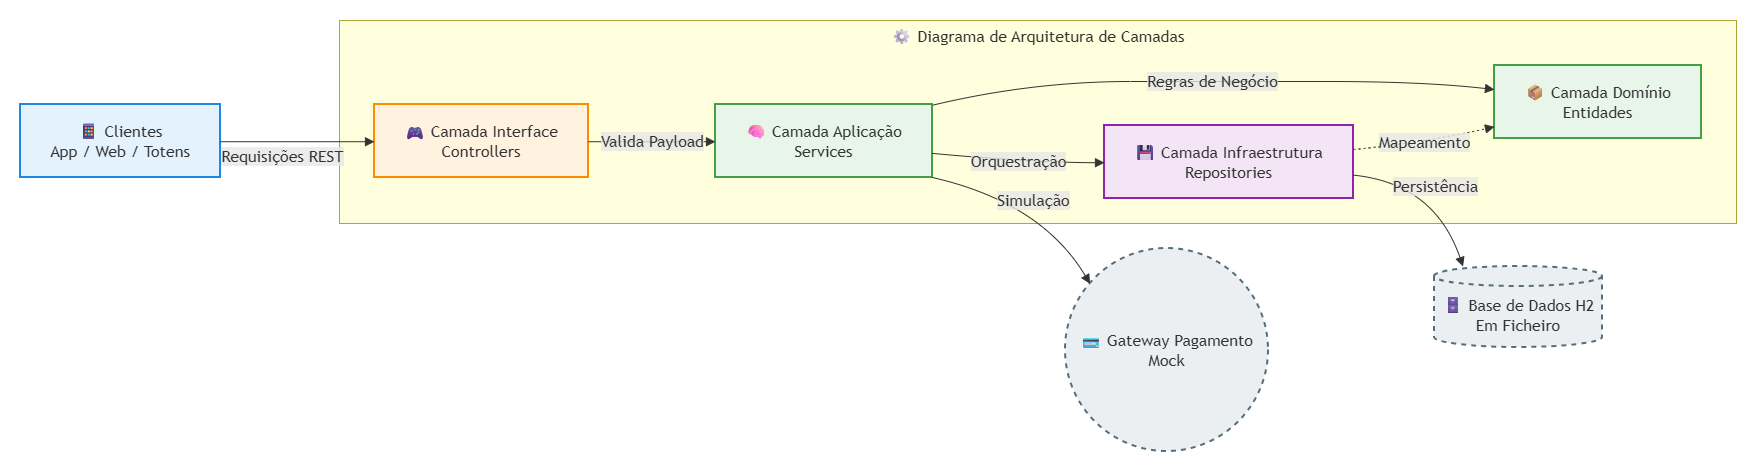

The diagram above was exported from draw.io. Its source (the exported page's mxGraphModel, read from the mxfile embedded in the PNG):
<mxGraphModel dx="2367" dy="888" grid="0" gridSize="10" guides="1" tooltips="1" connect="1" arrows="1" fold="1" page="1" pageScale="1" pageWidth="827" pageHeight="1169" background="none" math="0" shadow="0">
  <root>
    <mxCell id="0" />
    <mxCell id="1" parent="0" />
    <UserObject label="" mermaidData="{&#10;  &quot;data&quot;: &quot;graph LR\n    %% Configuração de Estilos Visuais\n    classDef cliente fill:#E3F2FD,stroke:#1E88E5,stroke-width:2px;\n    classDef controller fill:#FFF3E0,stroke:#FB8C00,stroke-width:2px;\n    classDef servico fill:#E8F5E9,stroke:#43A047,stroke-width:2px;\n    classDef repositorio fill:#F3E5F5,stroke:#8E24AA,stroke-width:2px;\n    classDef externo fill:#ECEFF1,stroke:#546E7A,stroke-width:2px,stroke-dasharray: 5 5;\n\n    %% Fluxo do Sistema\n    Client[📱 Clientes&lt;br&gt;App / Web / Totens] --&gt;|Requisições REST| Ctrl[🎮 Camada Interface&lt;br&gt;Controllers]\n    \n    subgraph Spring[⚙ Back-End: Spring Boot]\n        Ctrl --&gt;|Valida Payload| Svc[🧠 Camada Aplicação&lt;br&gt;Services]\n        Svc --&gt;|Regras de Negócio| Dom[📦 Camada Domínio&lt;br&gt;Entidades]\n        Svc --&gt;|Orquestração| Rep[💾 Camada Infraestrutura&lt;br&gt;Repositories]\n        Rep -.-&gt;|Mapeamento| Dom\n    end\n    \n    Rep --&gt;|Persistência| DB[(🗄 Base de Dados H2&lt;br&gt;Em Ficheiro)]\n    Svc --&gt;|Simulação| Gateway((💳 Gateway Pagamento&lt;br&gt;Mock))\n\n    %% Aplicação dos Estilos\n    class Client cliente;\n    class Ctrl controller;\n    class Svc,Dom servico;\n    class Rep repositorio;\n    class DB,Gateway externo;&quot;,&#10;  &quot;config&quot;: null&#10;}" id="Bv8H3w697Wk2B9JsrAQi-34">
      <mxCell connectable="0" parent="1" style="group;transparentBounds=1;editIcon=1;lockedGroup=0;groupPadding=20;" vertex="1">
        <mxGeometry as="geometry" />
      </mxCell>
    </UserObject>
    <UserObject label="⚙ Diagrama de Arquitetura de Camadas" mermaidId="n:Spring" mermaidBaseStyle="html=1;whiteSpace=wrap;strokeWidth=1;verticalAlign=top;fillColor=light-dark(#ffffde,#1f2020);strokeColor=light-dark(#aaaa33,#cccccc);fontColor=light-dark(#333333,#cccccc);fontFamily=Trebuchet MS,Verdana,Arial,sans-serif;fontSize=16;" mermaidBaseValue="⚙ Back-End: Spring Boot" id="Bv8H3w697Wk2B9JsrAQi-35">
      <mxCell parent="Bv8H3w697Wk2B9JsrAQi-34" style="html=1;whiteSpace=wrap;strokeWidth=1;verticalAlign=top;fillColor=light-dark(#ffffde,#1f2020);strokeColor=light-dark(#aaaa33,#cccccc);fontColor=light-dark(#333333,#cccccc);fontFamily=Trebuchet MS,Verdana,Arial,sans-serif;fontSize=16;" vertex="1">
        <mxGeometry height="203" width="1397" x="563" y="37" as="geometry" />
      </mxCell>
    </UserObject>
    <UserObject label="🎮 Camada Interface&#10;Controllers" mermaidId="n:Ctrl" mermaidBaseStyle="html=1;whiteSpace=wrap;strokeWidth=2;fillColor=#FFF3E0;strokeColor=#FB8C00;fontColor=light-dark(#333333,#cccccc);fontFamily=Trebuchet MS,Verdana,Arial,sans-serif;fontSize=16;" mermaidBaseValue="🎮 Camada Interface&#10;Controllers" id="Bv8H3w697Wk2B9JsrAQi-36">
      <mxCell parent="Bv8H3w697Wk2B9JsrAQi-35" style="html=1;whiteSpace=wrap;strokeWidth=2;fillColor=#FFF3E0;strokeColor=#FB8C00;fontColor=light-dark(#333333,#cccccc);fontFamily=Trebuchet MS,Verdana,Arial,sans-serif;fontSize=16;" vertex="1">
        <mxGeometry height="73" width="214" x="35" y="84" as="geometry" />
      </mxCell>
    </UserObject>
    <UserObject label="🧠 Camada Aplicação&#10;Services" mermaidId="n:Svc" mermaidBaseStyle="html=1;whiteSpace=wrap;strokeWidth=2;fillColor=#E8F5E9;strokeColor=#43A047;fontColor=light-dark(#333333,#cccccc);fontFamily=Trebuchet MS,Verdana,Arial,sans-serif;fontSize=16;" mermaidBaseValue="🧠 Camada Aplicação&#10;Services" id="Bv8H3w697Wk2B9JsrAQi-37">
      <mxCell parent="Bv8H3w697Wk2B9JsrAQi-35" style="html=1;whiteSpace=wrap;strokeWidth=2;fillColor=#E8F5E9;strokeColor=#43A047;fontColor=light-dark(#333333,#cccccc);fontFamily=Trebuchet MS,Verdana,Arial,sans-serif;fontSize=16;" vertex="1">
        <mxGeometry height="73" width="217" x="376" y="84" as="geometry" />
      </mxCell>
    </UserObject>
    <UserObject label="📦 Camada Domínio&#10;Entidades" mermaidId="n:Dom" mermaidBaseStyle="html=1;whiteSpace=wrap;strokeWidth=2;fillColor=#E8F5E9;strokeColor=#43A047;fontColor=light-dark(#333333,#cccccc);fontFamily=Trebuchet MS,Verdana,Arial,sans-serif;fontSize=16;" mermaidBaseValue="📦 Camada Domínio&#10;Entidades" id="Bv8H3w697Wk2B9JsrAQi-38">
      <mxCell parent="Bv8H3w697Wk2B9JsrAQi-35" style="html=1;whiteSpace=wrap;strokeWidth=2;fillColor=#E8F5E9;strokeColor=#43A047;fontColor=light-dark(#333333,#cccccc);fontFamily=Trebuchet MS,Verdana,Arial,sans-serif;fontSize=16;" vertex="1">
        <mxGeometry height="73" width="207" x="1155" y="45" as="geometry" />
      </mxCell>
    </UserObject>
    <UserObject label="💾 Camada Infraestrutura&#10;Repositories" mermaidId="n:Rep" mermaidBaseStyle="html=1;whiteSpace=wrap;strokeWidth=2;fillColor=#F3E5F5;strokeColor=#8E24AA;fontColor=light-dark(#333333,#cccccc);fontFamily=Trebuchet MS,Verdana,Arial,sans-serif;fontSize=16;" mermaidBaseValue="💾 Camada Infraestrutura&#10;Repositories" id="Bv8H3w697Wk2B9JsrAQi-39">
      <mxCell parent="Bv8H3w697Wk2B9JsrAQi-35" style="html=1;whiteSpace=wrap;strokeWidth=2;fillColor=#F3E5F5;strokeColor=#8E24AA;fontColor=light-dark(#333333,#cccccc);fontFamily=Trebuchet MS,Verdana,Arial,sans-serif;fontSize=16;" vertex="1">
        <mxGeometry height="73" width="249" x="765" y="105" as="geometry" />
      </mxCell>
    </UserObject>
    <UserObject label="Valida Payload" mermaidId="e:Ctrl-&gt;Svc#0" mermaidBaseStyle="curved=1;startArrow=none;endArrow=block;endSize=7;strokeColor=light-dark(#333333,#cccccc);html=1;fontSize=16;labelBackgroundColor=light-dark(#E8E8E88D,#2a2a2a8D);fontFamily=Trebuchet MS,Verdana,Arial,sans-serif;fontColor=light-dark(#333333,#cccccc);exitX=1;exitY=0.51;entryX=0;entryY=0.51;" mermaidBaseValue="Valida Payload" id="Bv8H3w697Wk2B9JsrAQi-40">
      <mxCell edge="1" parent="Bv8H3w697Wk2B9JsrAQi-35" source="Bv8H3w697Wk2B9JsrAQi-36" style="curved=1;startArrow=none;endArrow=block;endSize=7;strokeColor=light-dark(#333333,#cccccc);html=1;fontSize=16;labelBackgroundColor=light-dark(#E8E8E88D,#2a2a2a8D);fontFamily=Trebuchet MS,Verdana,Arial,sans-serif;fontColor=light-dark(#333333,#cccccc);exitX=1;exitY=0.51;entryX=0;entryY=0.51;rounded=0;" target="Bv8H3w697Wk2B9JsrAQi-37">
        <mxGeometry relative="1" as="geometry">
          <Array as="points" />
        </mxGeometry>
      </mxCell>
    </UserObject>
    <UserObject label="Regras de Negócio" mermaidId="e:Svc-&gt;Dom#0" mermaidBaseStyle="curved=1;startArrow=none;endArrow=block;endSize=7;strokeColor=light-dark(#333333,#cccccc);html=1;fontSize=16;labelBackgroundColor=light-dark(#E8E8E88D,#2a2a2a8D);fontFamily=Trebuchet MS,Verdana,Arial,sans-serif;fontColor=light-dark(#333333,#cccccc);exitX=1;exitY=0.01;entryX=0;entryY=0.33;" mermaidBaseValue="Regras de Negócio" id="Bv8H3w697Wk2B9JsrAQi-41">
      <mxCell edge="1" parent="Bv8H3w697Wk2B9JsrAQi-35" source="Bv8H3w697Wk2B9JsrAQi-37" style="curved=1;startArrow=none;endArrow=block;endSize=7;strokeColor=light-dark(#333333,#cccccc);html=1;fontSize=16;labelBackgroundColor=light-dark(#E8E8E88D,#2a2a2a8D);fontFamily=Trebuchet MS,Verdana,Arial,sans-serif;fontColor=light-dark(#333333,#cccccc);exitX=1;exitY=0.01;entryX=0;entryY=0.33;rounded=0;" target="Bv8H3w697Wk2B9JsrAQi-38">
        <mxGeometry relative="1" as="geometry">
          <Array as="points">
            <mxPoint x="692" y="61" />
            <mxPoint x="890" y="61" />
            <mxPoint x="1085" y="61" />
          </Array>
        </mxGeometry>
      </mxCell>
    </UserObject>
    <UserObject label="Orquestração" mermaidId="e:Svc-&gt;Rep#0" mermaidBaseStyle="curved=1;startArrow=none;endArrow=block;endSize=7;strokeColor=light-dark(#333333,#cccccc);html=1;fontSize=16;labelBackgroundColor=light-dark(#E8E8E88D,#2a2a2a8D);fontFamily=Trebuchet MS,Verdana,Arial,sans-serif;fontColor=light-dark(#333333,#cccccc);exitX=1;exitY=0.67;entryX=0;entryY=0.51;" mermaidBaseValue="Orquestração" id="Bv8H3w697Wk2B9JsrAQi-42">
      <mxCell edge="1" parent="Bv8H3w697Wk2B9JsrAQi-35" source="Bv8H3w697Wk2B9JsrAQi-37" style="curved=1;startArrow=none;endArrow=block;endSize=7;strokeColor=light-dark(#333333,#cccccc);html=1;fontSize=16;labelBackgroundColor=light-dark(#E8E8E88D,#2a2a2a8D);fontFamily=Trebuchet MS,Verdana,Arial,sans-serif;fontColor=light-dark(#333333,#cccccc);exitX=1;exitY=0.67;entryX=0;entryY=0.51;rounded=0;" target="Bv8H3w697Wk2B9JsrAQi-39">
        <mxGeometry relative="1" as="geometry">
          <Array as="points">
            <mxPoint x="692" y="142" />
          </Array>
        </mxGeometry>
      </mxCell>
    </UserObject>
    <UserObject label="Mapeamento" mermaidId="e:Rep-&gt;Dom#0" mermaidBaseStyle="curved=1;dashed=1;dashPattern=2 3;fixDash=1;startArrow=none;endArrow=block;endSize=7;strokeColor=light-dark(#333333,#cccccc);html=1;fontSize=16;labelBackgroundColor=light-dark(#E8E8E88D,#2a2a2a8D);fontFamily=Trebuchet MS,Verdana,Arial,sans-serif;fontColor=light-dark(#333333,#cccccc);exitX=1;exitY=0.33;entryX=0;entryY=0.84;" mermaidBaseValue="Mapeamento" id="Bv8H3w697Wk2B9JsrAQi-43">
      <mxCell edge="1" parent="Bv8H3w697Wk2B9JsrAQi-35" source="Bv8H3w697Wk2B9JsrAQi-39" style="curved=1;dashed=1;dashPattern=2 3;fixDash=1;startArrow=none;endArrow=block;endSize=7;strokeColor=light-dark(#333333,#cccccc);html=1;fontSize=16;labelBackgroundColor=light-dark(#E8E8E88D,#2a2a2a8D);fontFamily=Trebuchet MS,Verdana,Arial,sans-serif;fontColor=light-dark(#333333,#cccccc);exitX=1;exitY=0.33;entryX=0;entryY=0.84;rounded=0;" target="Bv8H3w697Wk2B9JsrAQi-38">
        <mxGeometry relative="1" as="geometry">
          <Array as="points">
            <mxPoint x="1085" y="122" />
          </Array>
        </mxGeometry>
      </mxCell>
    </UserObject>
    <UserObject label="📱 Clientes&#10;App / Web / Totens" mermaidId="n:Client" mermaidBaseStyle="html=1;whiteSpace=wrap;strokeWidth=2;fillColor=#E3F2FD;strokeColor=#1E88E5;fontColor=light-dark(#333333,#cccccc);fontFamily=Trebuchet MS,Verdana,Arial,sans-serif;fontSize=16;" mermaidBaseValue="📱 Clientes&#10;App / Web / Totens" id="Bv8H3w697Wk2B9JsrAQi-44">
      <mxCell parent="Bv8H3w697Wk2B9JsrAQi-34" style="html=1;whiteSpace=wrap;strokeWidth=2;fillColor=#E3F2FD;strokeColor=#1E88E5;fontColor=light-dark(#333333,#cccccc);fontFamily=Trebuchet MS,Verdana,Arial,sans-serif;fontSize=16;" vertex="1">
        <mxGeometry height="73" width="200" x="244" y="121" as="geometry" />
      </mxCell>
    </UserObject>
    <UserObject label="🗄 Base de Dados H2&#10;Em Ficheiro" mermaidId="n:DB" mermaidBaseStyle="html=1;shape=cylinder3;boundedLbl=1;backgroundOutline=1;size=10;strokeWidth=2;whiteSpace=wrap;fillColor=#ECEFF1;strokeColor=#546E7A;fontColor=light-dark(#333333,#cccccc);fontFamily=Trebuchet MS,Verdana,Arial,sans-serif;fontSize=16;dashed=1;dashPattern=5 5;fixDash=1;" mermaidBaseValue="🗄 Base de Dados H2&#10;Em Ficheiro" id="Bv8H3w697Wk2B9JsrAQi-45">
      <mxCell parent="Bv8H3w697Wk2B9JsrAQi-34" style="html=1;shape=cylinder3;boundedLbl=1;backgroundOutline=1;size=10;strokeWidth=2;whiteSpace=wrap;fillColor=#ECEFF1;strokeColor=#546E7A;fontColor=light-dark(#333333,#cccccc);fontFamily=Trebuchet MS,Verdana,Arial,sans-serif;fontSize=16;dashed=1;dashPattern=5 5;fixDash=1;" vertex="1">
        <mxGeometry height="81" width="168" x="1658" y="283" as="geometry" />
      </mxCell>
    </UserObject>
    <UserObject label="💳 Gateway Pagamento&#10;Mock" mermaidId="n:Gateway" mermaidBaseStyle="ellipse;html=1;aspect=fixed;strokeWidth=2;whiteSpace=wrap;fillColor=#ECEFF1;strokeColor=#546E7A;fontColor=light-dark(#333333,#cccccc);fontFamily=Trebuchet MS,Verdana,Arial,sans-serif;fontSize=16;dashed=1;dashPattern=5 5;fixDash=1;" mermaidBaseValue="💳 Gateway Pagamento&#10;Mock" id="Bv8H3w697Wk2B9JsrAQi-46">
      <mxCell parent="Bv8H3w697Wk2B9JsrAQi-34" style="ellipse;html=1;aspect=fixed;strokeWidth=2;whiteSpace=wrap;fillColor=#ECEFF1;strokeColor=#546E7A;fontColor=light-dark(#333333,#cccccc);fontFamily=Trebuchet MS,Verdana,Arial,sans-serif;fontSize=16;dashed=1;dashPattern=5 5;fixDash=1;" vertex="1">
        <mxGeometry height="203" width="203" x="1289" y="265" as="geometry" />
      </mxCell>
    </UserObject>
    <UserObject label="Requisições REST" mermaidId="e:Client-&gt;Ctrl#0" mermaidBaseStyle="curved=1;startArrow=none;endArrow=block;endSize=7;strokeColor=light-dark(#333333,#cccccc);html=1;fontSize=16;labelBackgroundColor=light-dark(#E8E8E88D,#2a2a2a8D);fontFamily=Trebuchet MS,Verdana,Arial,sans-serif;fontColor=light-dark(#333333,#cccccc);exitX=1;exitY=0.51;entryX=0;entryY=0.51;" mermaidBaseValue="Requisições REST" id="Bv8H3w697Wk2B9JsrAQi-47">
      <mxCell edge="1" parent="Bv8H3w697Wk2B9JsrAQi-34" source="Bv8H3w697Wk2B9JsrAQi-44" style="curved=1;startArrow=none;endArrow=block;endSize=7;strokeColor=light-dark(#333333,#cccccc);html=1;fontSize=16;labelBackgroundColor=light-dark(#E8E8E88D,#2a2a2a8D);fontFamily=Trebuchet MS,Verdana,Arial,sans-serif;fontColor=light-dark(#333333,#cccccc);exitX=1;exitY=0.51;entryX=0;entryY=0.51;rounded=0;" target="Bv8H3w697Wk2B9JsrAQi-36">
        <mxGeometry relative="1" x="-0.1829" y="-15" as="geometry">
          <mxPoint as="offset" />
          <Array as="points" />
        </mxGeometry>
      </mxCell>
    </UserObject>
    <UserObject label="Persistência" mermaidId="e:Rep-&gt;DB#0" mermaidBaseStyle="curved=1;startArrow=none;endArrow=block;endSize=7;strokeColor=light-dark(#333333,#cccccc);html=1;fontSize=16;labelBackgroundColor=light-dark(#E8E8E88D,#2a2a2a8D);fontFamily=Trebuchet MS,Verdana,Arial,sans-serif;fontColor=light-dark(#333333,#cccccc);exitX=1;exitY=0.68;entryX=0.17;entryY=0;" mermaidBaseValue="Persistência" id="Bv8H3w697Wk2B9JsrAQi-48">
      <mxCell edge="1" parent="Bv8H3w697Wk2B9JsrAQi-34" source="Bv8H3w697Wk2B9JsrAQi-39" style="curved=1;startArrow=none;endArrow=block;endSize=7;strokeColor=light-dark(#333333,#cccccc);html=1;fontSize=16;labelBackgroundColor=light-dark(#E8E8E88D,#2a2a2a8D);fontFamily=Trebuchet MS,Verdana,Arial,sans-serif;fontColor=light-dark(#333333,#cccccc);exitX=1;exitY=0.68;entryX=0.17;entryY=0;rounded=0;" target="Bv8H3w697Wk2B9JsrAQi-45">
        <mxGeometry relative="1" as="geometry">
          <Array as="points">
            <mxPoint x="1658" y="200" />
          </Array>
        </mxGeometry>
      </mxCell>
    </UserObject>
    <UserObject label="Simulação" mermaidId="e:Svc-&gt;Gateway#0" mermaidBaseStyle="curved=1;startArrow=none;endArrow=block;endSize=7;strokeColor=light-dark(#333333,#cccccc);html=1;fontSize=16;labelBackgroundColor=light-dark(#E8E8E88D,#2a2a2a8D);fontFamily=Trebuchet MS,Verdana,Arial,sans-serif;fontColor=light-dark(#333333,#cccccc);exitX=1;exitY=1;entryX=0;entryY=0.07;" mermaidBaseValue="Simulação" id="Bv8H3w697Wk2B9JsrAQi-49">
      <mxCell edge="1" parent="Bv8H3w697Wk2B9JsrAQi-34" source="Bv8H3w697Wk2B9JsrAQi-37" style="curved=1;startArrow=none;endArrow=block;endSize=7;strokeColor=light-dark(#333333,#cccccc);html=1;fontSize=16;labelBackgroundColor=light-dark(#E8E8E88D,#2a2a2a8D);fontFamily=Trebuchet MS,Verdana,Arial,sans-serif;fontColor=light-dark(#333333,#cccccc);exitX=1;exitY=1;entryX=0;entryY=0.07;rounded=0;" target="Bv8H3w697Wk2B9JsrAQi-46">
        <mxGeometry relative="1" as="geometry">
          <Array as="points">
            <mxPoint x="1265" y="219" />
          </Array>
        </mxGeometry>
      </mxCell>
    </UserObject>
  </root>
</mxGraphModel>